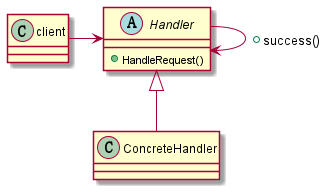

The diagram above was rendered by PlantUML. Its source (embedded in the PNG):
@startuml

class client

abstract Handler {
    + HandleRequest()
}

class ConcreteHandler

client -right-> Handler
ConcreteHandler -up-|> Handler

Handler --> Handler: + success()

@enduml